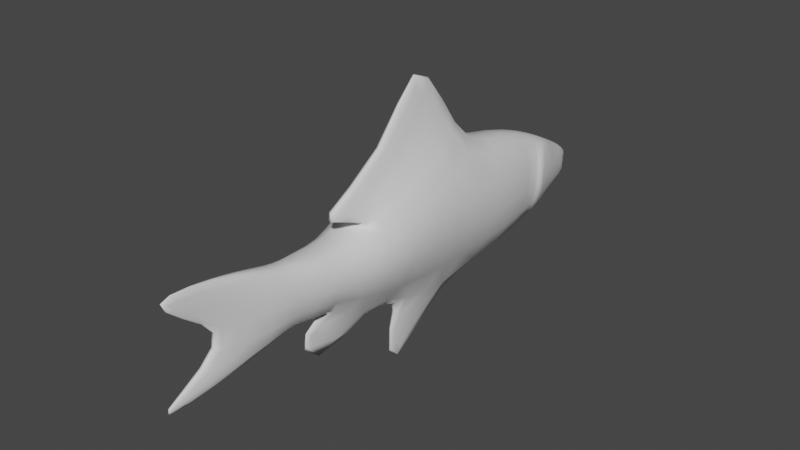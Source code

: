 # Source: Boga.blend  (saved by Blender 3.6.11; exported with 4.5.12 LTS)
import bpy
from mathutils import Matrix  # noqa: F401  (used for matrix-valued properties, if any)

bpy.ops.wm.read_factory_settings(use_empty=True)
scene = bpy.context.scene
scene.name = 'Scene'

# ---- collections
col_collection = bpy.data.collections.new('Collection'); scene.collection.children.link(col_collection)

# ---- materials (node trees are filled in below, after node groups)
mat_material = bpy.data.materials.new('Material')
mat_material.alpha_threshold = 0.0
mat_material.use_transparent_shadow = False
mat_material.roughness = 0.5
mat_material.line_color = (0.0, 0.0, 0.0, 1.0)

# ---- material node trees
mat_material.use_nodes = True; mat_material.node_tree.nodes.clear()
_N = mat_material.node_tree.nodes; _L = mat_material.node_tree.links
n0 = _N.new('ShaderNodeOutputMaterial'); n0.name = 'Material Output'; n0.location = (300, 300)
n1 = _N.new('ShaderNodeBsdfPrincipled'); n1.name = 'Principled BSDF'; n1.location = (10, 300)
n1.distribution = 'GGX'
n1.subsurface_method = 'RANDOM_WALK_SKIN'
n1.inputs[3].default_value = 1.45
n1.inputs[27].default_value = (0.0, 0.0, 0.0, 1.0)
n1.inputs[28].default_value = 1.0
_L.new(n1.outputs[0], n0.inputs[0])
n0.is_active_output = True

# ---- world
world_world = bpy.data.worlds.new('World'); scene.world = world_world
world_world.use_nodes = True; world_world.node_tree.nodes.clear()
_N = world_world.node_tree.nodes; _L = world_world.node_tree.links
n0 = _N.new('ShaderNodeOutputWorld'); n0.name = 'World Output'; n0.location = (300, 300)
n1 = _N.new('ShaderNodeBackground'); n1.name = 'Background'; n1.location = (10, 300)
n1.inputs[0].default_value = (0.05088, 0.05088, 0.05088, 1.0)
_L.new(n1.outputs[0], n0.inputs[0])
n0.is_active_output = True
world_world.color = (0.05088, 0.05088, 0.05088)
world_world.use_sun_shadow = False
world_world.sun_shadow_jitter_overblur = 0.0

# ---- meshes
me_cube = bpy.data.meshes.new('Cube')
me_cube.from_pydata([(0.3127, 0.6193, 0.4487), (0.01386, 0.4225, -0.685), (0.4713, -0.4618, 0.2059), (0.0241, -0.4553, -0.5406), (0.3214, 1.166, 0.369), (0.2336, 1.023, -0.6242), (0.223, 1.569, 0.2326), (0.1796, 1.459, -0.5103), (0.06014, -1.951, -0.2623), (-0.0003676, -1.951, -0.2623), (0.0281, 2.093, -0.04503), (0.1434, 2.052, -0.3432), (-0.0003676, -2.317, 0.3616), (0.03779, -2.317, 0.3616), (0.04813, 2.211, -0.1514), (0.02756, 2.173, -0.252), (0.04374, -2.12, 0.1745), (-0.0003676, -2.12, 0.1745), (0.2221, -0.7771, 0.1527), (0.0241, -0.8085, -0.3773), (-0.0003676, -1.773, -0.05342), (0.05775, -1.773, -0.05342), (0.2439, -1.028, 0.1679), (0.1451, -0.968, -0.3469), (0.1206, -1.577, -0.04962), (0.2562, -1.334, -0.05721), (0.2726, -1.19, -0.06481), (0.3328, -0.9979, -0.0895), (0.1455, -1.221, 0.1831), (0.09807, -1.158, -0.3127), (-0.0003676, 2.192, -0.2017), (0.5902, 0.006487, -0.1541), (0.1455, -1.362, 0.2021), (0.1053, -1.306, -0.3165), (0.4432, -0.7928, -0.1123), (0.1131, -1.605, 0.2818), (0.1115, -1.549, -0.3811), (0.02021, 2.192, -0.2017), (0.1921, 2.072, -0.1941), (0.01729, -2.03, 0.3692), (0.4219, 1.463, -0.1353), (0.5529, 1.094, -0.1276), (0.5542, -0.4586, -0.1674), (0.4713, 0.04457, 0.3159), (0.6437, 0.5209, -0.1181), (0.07766, -0.0316, -0.6242), (-0.0003676, 0.4225, -0.685), (-0.0003676, -0.4618, 0.2059), (-0.0003676, -0.4553, -0.5406), (-0.0003676, 0.6193, 0.4487), (-0.0003676, 1.023, -0.6242), (-0.0003676, 1.166, 0.369), (-0.0003676, 1.459, -0.5103), (-0.0003676, 1.569, 0.2246), (-0.0003676, 2.052, -0.3432), (-0.0003676, 2.093, -0.04503), (-0.0003676, 2.173, -0.252), (-0.0003676, 2.211, -0.1514), (-0.0003676, -0.7771, 0.1527), (-0.0003676, -0.8085, -0.3773), (-0.0003676, -1.028, 0.1529), (-0.0003676, -0.968, -0.3469), (-0.0003676, -0.0316, -0.6242), (-0.0003676, -1.221, 0.1831), (-0.0003676, -1.158, -0.3127), (-0.0003676, -1.362, 0.2021), (-0.0003676, -1.306, -0.3165), (-0.0003676, -1.605, 0.2818), (-0.0003676, -1.549, -0.3811), (-0.0003676, -2.03, 0.3692), (-0.0003676, -1.048, -0.8787), (-0.0003676, -1.113, -0.3998), (0.02789, -1.113, -0.3998), (0.02587, -0.1797, -0.783), (0.02396, -0.1822, -1.335), (-0.0003676, -0.1822, -1.335), (-0.0003676, -0.1797, -0.783), (0.07159, -0.1997, 0.6152), (0.03603, -0.952, 0.3273), (-0.0003676, 0.09736, 1.312), (0.02747, 0.1209, 1.303), (-0.0003676, -0.1997, 0.6152), (-0.0003676, -0.952, 0.3273), (-0.0003676, 0.4473, 0.8435), (-0.0003676, -0.6361, 0.2634), (0.08899, 0.4473, 0.8435), (0.1151, -0.1161, 0.4851), (0.1479, -0.6361, 0.2634), (0.1256, 1.831, 0.09775), (0.1615, 1.756, -0.4267), (-0.0003676, 1.756, -0.4267), (-0.0003676, 1.831, 0.0898), (0.2633, 1.844, -0.1172), (0.3207, 1.757, -0.02566), (0.3204, 1.736, -0.2108), (0.5163, 1.39, -0.1371), (0.3119, 1.432, -0.3987), (0.3175, 1.496, 0.1949), (0.2615, 1.71, 0.1015), (0.2288, 1.682, -0.3801), (0.3201, 1.635, 0.03792), (0.3991, 1.538, -0.1262), (0.3341, 1.663, -0.2127), (0.1678, 2.062, -0.2686), (0.05411, 2.06, -0.2309), (-0.0003676, 2.06, -0.2309), (0.01645, -2.347, -0.4375), (-0.000254, -2.347, -0.4375), (-0.000254, -2.234, -0.4619), (0.03062, -2.234, -0.4619)], [], [(48, 3, 70), (62, 45, 3, 48), (31, 43, 2, 42), (49, 0, 4, 51), (44, 1, 5, 41), (91, 88, 10, 55), (51, 4, 6, 53), (41, 5, 7, 40), (30, 57, 14, 37), (55, 10, 14, 57), (103, 11, 15, 104), (34, 18, 22, 27), (42, 2, 18, 34), (64, 29, 33, 66), (39, 69, 12, 13), (59, 19, 23, 61), (23, 27, 26, 29), (33, 25, 24, 36), (16, 13, 12, 17), (61, 23, 29, 64), (27, 22, 28, 26), (25, 32, 35, 24), (26, 28, 32, 25), (21, 20, 9, 8), (10, 38, 37, 14), (4, 41, 40, 6), (0, 44, 41, 4), (66, 33, 36, 68), (3, 42, 34, 19), (105, 30, 37, 104), (36, 8, 106, 109), (24, 35, 39, 21), (44, 0, 43, 31), (45, 62, 76, 73), (21, 39, 13, 16), (18, 58, 60, 22), (2, 47, 58, 18), (11, 54, 56, 15), (89, 90, 54, 11), (5, 50, 52, 7), (1, 46, 50, 5), (19, 34, 27, 23), (20, 21, 16, 17), (32, 65, 67, 35), (35, 67, 69, 39), (28, 63, 65, 32), (29, 26, 25, 33), (22, 60, 63, 28), (1, 44, 31, 45), (45, 31, 42, 3), (70, 72, 71), (3, 19, 72, 70), (19, 59, 71, 72), (75, 74, 73, 76), (46, 1, 74, 75), (1, 45, 73, 74), (80, 79, 81, 77), (77, 81, 82, 78), (85, 83, 79, 80), (87, 86, 77, 78), (86, 85, 80, 77), (84, 87, 78, 82), (47, 2, 87, 84), (43, 0, 85, 86), (2, 43, 86, 87), (0, 49, 83, 85), (7, 52, 90, 89), (93, 88, 98, 100), (53, 6, 88, 91), (88, 93, 92, 38, 10), (92, 94, 89, 11, 103, 38), (97, 95, 101, 100, 98), (95, 96, 99, 102, 101), (7, 89, 99, 96), (6, 40, 95, 97), (40, 7, 96, 95), (88, 6, 97, 98), (89, 94, 102, 99), (56, 105, 104, 15), (38, 103, 104, 37), (101, 102, 94, 92, 93, 100), (8, 36, 24, 21), (106, 107, 108, 109), (8, 9, 107, 106), (68, 36, 109, 108)])
me_cube.polygons.foreach_set('use_smooth', [True] * 85)
_uv = me_cube.uv_layers.new(name='UVMap')
_uv.uv.foreach_set('vector', [0.637, 0.5874, 0.6432, 0.5872, 0.6432, 0.748, 0.4164, 0.391, 0.4286, 0.3903, 0.4465, 0.4956, 0.4427, 0.4959, 0.003361, 0.3867, 0.1251, 0.3703, 0.1046, 0.4992, 0.008461, 0.5043, 0.7828, -1.184e-08, 0.862, 9.687e-05, 0.8642, 0.1395, 0.7828, 0.1394, 0.6044, 0.2348, 0.3962, 0.2778, 0.4288, 0.1233, 0.5751, 0.09139, 0.7836, 0.3121, 0.8154, 0.312, 0.7912, 0.3806, 0.784, 0.3806, 0.7828, 0.1394, 0.8642, 0.1395, 0.8397, 0.2435, 0.7832, 0.2436, 0.5751, 0.09139, 0.4288, 0.1233, 0.4328, 0.01136, 0.5447, 3.83e-08, 0.8163, 0.4143, 0.829, 0.4122, 0.8311, 0.4243, 0.8172, 0.4195, 0.784, 0.3806, 0.7912, 0.3806, 0.7966, 0.4122, 0.7843, 0.4122, 0.8255, 0.6535, 0.8298, 0.6695, 0.8027, 0.6385, 0.8298, 0.6356, 0.03437, 0.5902, 0.1153, 0.5875, 0.1201, 0.649, 0.05098, 0.6445, 0.008461, 0.5043, 0.1046, 0.4992, 0.1153, 0.5875, 0.03437, 0.5902, 0.7526, 0.471, 0.7775, 0.471, 0.7793, 0.4952, 0.7526, 0.4952, 0.668, 0.07223, 0.6635, 0.07223, 0.6637, 4.869e-08, 0.6733, 5.379e-06, 0.4831, 0.5812, 0.4869, 0.581, 0.5155, 0.6194, 0.4927, 0.6207, 0.5155, 0.6194, 0.5963, 0.6195, 0.5962, 0.6678, 0.5192, 0.6669, 0.523, 0.7042, 0.5985, 0.7042, 0.5844, 0.7665, 0.5168, 0.7668, 0.7828, 0.4635, 0.7838, 0.4122, 0.7901, 0.417, 0.7901, 0.4691, 0.4927, 0.6207, 0.5155, 0.6194, 0.5192, 0.6669, 0.5038, 0.6678, 0.05098, 0.6445, 0.1201, 0.649, 0.1338, 0.7003, 0.06391, 0.6939, 0.06871, 0.7303, 0.14, 0.735, 0.1646, 0.7949, 0.08412, 0.7953, 0.06391, 0.6939, 0.1338, 0.7003, 0.14, 0.735, 0.06871, 0.7303, 0.6044, 0.7811, 0.6155, 0.7766, 0.616, 0.8385, 0.6044, 0.8431, 0.6752, 0.8453, 0.7236, 0.8499, 0.7095, 0.8719, 0.6989, 0.877, 0.1366, 0.09404, 4.726e-09, 0.1157, 0.004255, 0.02833, 0.107, -2.213e-08, 0.1628, 0.229, 0.001759, 0.2556, 4.726e-09, 0.1157, 0.1366, 0.09404, 0.7526, 0.4952, 0.7793, 0.4952, 0.7809, 0.5465, 0.7526, 0.5465, 0.4465, 0.4956, 0.6032, 0.4833, 0.6044, 0.5673, 0.4869, 0.581, 0.7901, 0.4187, 0.8163, 0.4143, 0.8172, 0.4195, 0.7923, 0.4323, 0.004991, 0.7963, 0.04224, 0.8957, 0.00829, 1.0, 6.084e-08, 0.9719, 0.08412, 0.7953, 0.1646, 0.7949, 0.1981, 0.9022, 0.09047, 0.8464, 0.001759, 0.2556, 0.1628, 0.229, 0.1251, 0.3703, 0.003361, 0.3867, 0.7867, 0.4719, 0.8027, 0.471, 0.7863, 0.5162, 0.7809, 0.5165, 0.09047, 0.8464, 0.1981, 0.9022, 0.198, 0.9733, 0.1503, 0.9283, 0.7202, 0.3923, 0.6639, 0.3923, 0.664, 0.3291, 0.7257, 0.3288, 0.7828, 0.471, 0.6635, 0.4709, 0.6639, 0.3923, 0.7202, 0.3923, 0.6407, 0.03724, 0.6044, 0.03724, 0.6044, 0.0, 0.6114, 0.0, 0.6453, 0.1007, 0.6044, 0.1007, 0.6044, 0.03724, 0.6407, 0.03724, 0.6635, 0.256, 0.6044, 0.256, 0.6044, 0.1642, 0.6499, 0.1642, 0.608, 0.3632, 0.6044, 0.3632, 0.6044, 0.256, 0.6635, 0.256, 0.4869, 0.581, 0.6044, 0.5673, 0.5963, 0.6195, 0.5155, 0.6194, 0.6569, 0.6886, 0.6489, 0.6842, 0.6508, 0.5872, 0.6569, 0.5906, 0.7008, 0.2439, 0.6639, 0.2439, 0.6637, 0.1811, 0.6924, 0.1811, 0.6924, 0.1811, 0.6637, 0.1811, 0.6635, 0.07223, 0.668, 0.07223, 0.7009, 0.2797, 0.664, 0.2797, 0.6639, 0.2439, 0.7008, 0.2439, 0.5192, 0.6669, 0.5962, 0.6678, 0.5985, 0.7042, 0.523, 0.7042, 0.7257, 0.3288, 0.664, 0.3291, 0.664, 0.2797, 0.7009, 0.2797, 0.3962, 0.2778, 0.6044, 0.2348, 0.6007, 0.3656, 0.4286, 0.3903, 0.4286, 0.3903, 0.6007, 0.3656, 0.6032, 0.4833, 0.4465, 0.4956, 0.6432, 0.7079, 0.6432, 0.5872, 0.6489, 0.5883, 0.4629, 0.7668, 0.5092, 0.8496, 0.5097, 0.9259, 0.3962, 0.9259, 0.6494, 0.7842, 0.6432, 0.7842, 0.6432, 0.7079, 0.6503, 0.7079, 0.8027, 0.6542, 0.7977, 0.6545, 0.7809, 0.5165, 0.7863, 0.5162, 0.6044, 0.3632, 0.608, 0.3632, 0.6105, 0.5872, 0.6044, 0.5872, 0.6635, 0.471, 0.7481, 0.5425, 0.7526, 0.5956, 0.6635, 0.6943, 0.6044, 0.5892, 0.6061, 0.5872, 0.6188, 0.7732, 0.6044, 0.7766, 0.637, 0.7719, 0.6188, 0.7719, 0.6202, 0.5872, 0.6294, 0.5872, 0.6414, 0.8689, 0.6188, 0.8685, 0.6188, 0.7719, 0.6258, 0.7781, 0.1461, 0.5523, 0.1958, 0.4184, 0.2315, 0.4377, 0.174, 0.6334, 0.1958, 0.4184, 0.2773, 0.2703, 0.3962, 0.3432, 0.2315, 0.4377, 0.5225, 0.8102, 0.5457, 0.8102, 0.5433, 0.8894, 0.5376, 0.8894, 0.5097, 0.7668, 0.5835, 0.7668, 0.5457, 0.8102, 0.5225, 0.8102, 0.1251, 0.3703, 0.1628, 0.229, 0.2773, 0.2703, 0.1958, 0.4184, 0.9208, 0.71, 0.9295, 0.8355, 0.8358, 0.7988, 0.8358, 0.6711, 0.9147, -2.289e-09, 0.9147, 0.07919, 0.8642, 0.07919, 0.8642, 0.05659, 0.6499, 0.1642, 0.6044, 0.1642, 0.6044, 0.1007, 0.6453, 0.1007, 0.7013, 0.775, 0.6553, 0.7825, 0.6677, 0.7587, 0.6893, 0.7435, 0.7832, 0.2436, 0.8397, 0.2435, 0.8154, 0.312, 0.7836, 0.3121, 0.6553, 0.7825, 0.7013, 0.775, 0.7167, 0.7953, 0.7236, 0.8499, 0.6752, 0.8453, 0.8769, 0.5237, 0.8718, 0.5528, 0.8042, 0.559, 0.8056, 0.4825, 0.8235, 0.4767, 0.8415, 0.471, 0.6553, 0.7065, 0.7526, 0.6943, 0.7373, 0.7255, 0.6893, 0.7435, 0.6677, 0.7587, 0.9308, 0.6327, 0.8462, 0.6356, 0.8267, 0.5742, 0.8766, 0.5709, 0.9087, 0.5978, 0.8027, 0.6356, 0.8042, 0.559, 0.8267, 0.5742, 0.8462, 0.6356, 0.8358, 0.6711, 0.7828, 0.7651, 0.7526, 0.7669, 0.806, 0.6819, 0.7828, 0.7651, 0.8358, 0.8611, 0.8035, 0.8328, 0.7526, 0.7669, 0.8154, 0.312, 0.8397, 0.2435, 0.8637, 0.2257, 0.8498, 0.2815, 0.8042, 0.559, 0.8718, 0.5528, 0.8766, 0.5709, 0.8267, 0.5742, 0.8298, 0.6645, 0.8298, 0.6356, 0.8435, 0.6356, 0.8369, 0.6645, 0.8072, 0.4652, 0.7901, 0.4619, 0.7923, 0.4323, 0.8172, 0.4195, 0.7373, 0.7255, 0.7499, 0.755, 0.7464, 0.7725, 0.7167, 0.7953, 0.7013, 0.775, 0.6893, 0.7435, 0.04224, 0.8957, 0.004991, 0.7963, 0.08412, 0.7953, 0.09047, 0.8464, 0.659, 0.5872, 0.6616, 0.5877, 0.6616, 0.6166, 0.6569, 0.6157, 0.5988, 0.8635, 0.5835, 0.8635, 0.5844, 0.7668, 0.5886, 0.7668, 0.7526, 0.5465, 0.7809, 0.5465, 0.7605, 0.6711, 0.7527, 0.6711])
me_cube.materials.append(mat_material)
me_cube.use_mirror_vertex_groups = False
me_cube.update()
arm_armature = bpy.data.armatures.new('Armature')  # bones are not reproduced

# ---- objects
ob_cube = bpy.data.objects.new('Cube', me_cube)
ob_armature = bpy.data.objects.new('Armature', arm_armature)

# ---- transforms, parenting, visibility, modifiers, constraints
ob_cube.parent = ob_armature
ob_cube.matrix_parent_inverse = Matrix(((1.0, -2.22e-16, -2.22e-16, -2.718e-16), (-2.22e-16, 7.55e-08, -1.0, -0.105), (2.22e-16, 1.0, 7.55e-08, -0.07134), (-0.0, 0.0, -0.0, 1.0)))
ob_cube.location = (0.0, -7.928e-09, 0.0)
ob_cube.scale = (0.6138, 1.0, 1.0)
ob_cube.lock_rotations_4d = False
ob_cube.empty_display_type = 'ARROWS'
ob_cube.lineart.crease_threshold = 0.0
_vg = ob_cube.vertex_groups.new(name='Bone.001')
for _i, _w in zip([0, 1, 2, 3, 4, 5, 18, 19, 22, 23, 31, 34, 41, 42, 43, 44, 45, 46, 47, 48, 49, 50, 51, 52, 53, 58, 59, 60, 61, 62, 70, 71, 72, 73, 74, 75, 76, 77, 78, 79, 80, 81, 82, 83, 84, 85, 86, 87], [0.8364, 0.6757, 0.8416, 0.7938, 0.1335, 0.131, 0.1533, 0.1917, 0.0189, 0.05721, 0.9812, 0.1115, 0.07303, 0.8973, 0.9493, 0.9175, 1.005, 0.5126, 0.5837, 0.8198, 0.7604, 0.1516, 0.1746, 0.0006821, 0.005595, 0.2017, 0.1356, 0.04108, 0.07444, 1.035, 0.3474, 0.1042, 0.1312, 1.403, 2.083, 2.365, 1.336, 0.894, 0.7701, 0.8871, 0.887, 0.8908, 0.7622, 0.8644, 0.7185, 0.8772, 0.9156, 0.7507]): _vg.add([_i], _w, 'REPLACE')
_vg = ob_cube.vertex_groups.new(name='Bone.002')
for _i, _w in zip([0, 1, 4, 5, 6, 7, 10, 11, 14, 15, 30, 37, 38, 40, 41, 44, 46, 49, 50, 51, 52, 53, 54, 55, 56, 57, 79, 80, 83, 85, 88, 89, 90, 91, 92, 93, 94, 95, 96, 97, 98, 99, 100, 101, 102, 103, 104, 105], [0.158, 0.3799, 0.8658, 0.8767, 0.9788, 0.98, 0.9999, 0.9994, 0.9999, 0.9997, 0.9999, 0.9999, 0.9999, 0.9872, 0.9275, 0.08333, 0.6062, 0.2341, 0.8619, 0.8242, 0.9762, 0.972, 0.9993, 0.9999, 0.9997, 0.9999, 0.1175, 0.1078, 0.1213, 0.1066, 0.998, 0.9969, 0.9963, 0.9983, 0.9993, 0.9983, 0.9984, 0.9912, 0.9884, 0.9865, 0.9925, 0.994, 0.9956, 0.9951, 0.9968, 0.9997, 0.9998, 0.9998]): _vg.add([_i], _w, 'REPLACE')
_vg = ob_cube.vertex_groups.new(name='Bone.003')
for _i, _w in zip([2, 3, 8, 9, 12, 13, 16, 17, 18, 19, 20, 21, 22, 23, 24, 25, 26, 27, 28, 29, 32, 33, 34, 35, 36, 39, 42, 43, 45, 47, 48, 58, 59, 60, 61, 62, 63, 64, 65, 66, 67, 68, 69, 70, 71, 72, 73, 74, 75, 76, 77, 78, 81, 82, 84, 86, 87, 106, 107, 108, 109], [0.1552, 0.2442, 1.0, 1.0, 0.9994, 0.9994, 0.9996, 0.9996, 0.8462, 0.8169, 1.0, 0.9999, 0.9655, 0.9452, 0.9999, 0.9992, 0.9963, 0.9807, 0.9893, 0.9872, 0.9962, 0.9972, 0.8894, 0.9988, 0.9995, 0.9994, 0.1057, 0.004401, 0.09552, 0.4131, 0.2364, 0.7973, 0.8705, 0.9543, 0.9289, 0.1486, 0.9864, 0.9809, 0.9956, 0.9962, 0.9987, 0.9992, 0.9994, 0.6715, 0.9008, 0.8752, 0.2852, 0.5841, 0.71, 0.2588, 0.0897, 0.2245, 0.09708, 0.2334, 0.2767, 0.05956, 0.2437, 1.001, 1.001, 1.001, 1.001]): _vg.add([_i], _w, 'REPLACE')
_m = ob_cube.modifiers.new('Mirror', 'MIRROR')
_m = ob_cube.modifiers.new('Subdivision', 'SUBSURF')
_m.render_levels = 1
_m = ob_cube.modifiers.new('Armature', 'ARMATURE')
_m.object = ob_armature
ob_armature.location = (2.643e-16, 0.07134, -0.1021)
ob_armature.rotation_euler = (-1.571, 2.22e-16, -2.22e-16)
ob_armature.show_in_front = True

# ---- collection membership
col_collection.objects.link(ob_cube)
col_collection.objects.link(ob_armature)

# ---- scene / render settings (as saved in the file)
scene.frame_start = 0; scene.frame_end = 40; scene.frame_set(0)
scene.render.engine = 'BLENDER_EEVEE_NEXT'
scene.cycles.sampling_pattern = 'TABULATED_SOBOL'
scene.view_settings.view_transform = 'Filmic'
bpy.context.view_layer.update()

# ---- added for rendering (the .blend has no active camera and no usable light): camera, sun
cam_auto = bpy.data.cameras.new('AutoCamera')
cam_auto.lens = 50.0
cam_auto.sensor_width = 36.0
cam_auto.clip_end = 1000.0
ob_auto_camera = bpy.data.objects.new('AutoCamera', cam_auto)
scene.collection.objects.link(ob_auto_camera)
ob_auto_camera.location = (4.66022, -5.62809, 3.72169)
ob_auto_camera.rotation_euler = (1.09748, -7.21219e-08, 0.694738)
scene.camera = ob_auto_camera
light_auto_sun = bpy.data.lights.new('AutoSun', 'SUN')
light_auto_sun.energy = 3.0
light_auto_sun.angle = 0.0523599
ob_auto_sun = bpy.data.objects.new('AutoSun', light_auto_sun)
scene.collection.objects.link(ob_auto_sun)
ob_auto_sun.rotation_euler = (0.872665, 0.174533, 0.523599)
bpy.context.view_layer.update()
